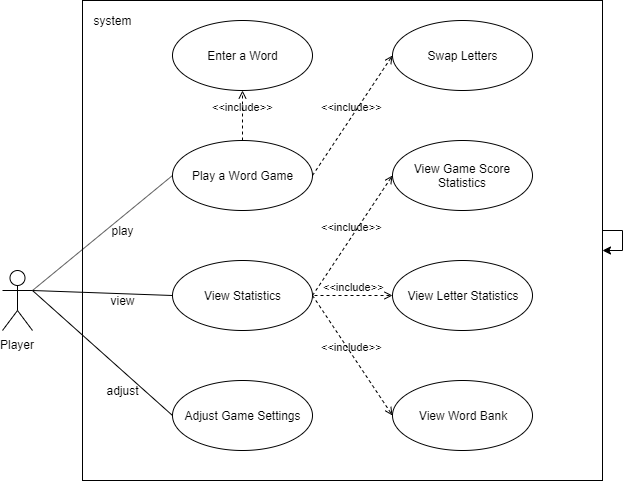

The diagram above was exported from draw.io. Its source (the exported page's mxGraphModel, read from the mxfile embedded in the PNG):
<mxGraphModel dx="1264" dy="485" grid="1" gridSize="10" guides="1" tooltips="1" connect="1" arrows="1" fold="1" page="1" pageScale="1" pageWidth="1600" pageHeight="1200" math="0" shadow="0">
  <root>
    <mxCell id="0" />
    <mxCell id="1" parent="0" />
    <mxCell id="6DWlJgiAYLCTP0LFQpH7-30" value="" style="rounded=0;whiteSpace=wrap;html=1;" parent="1" vertex="1">
      <mxGeometry x="180" y="20" width="520" height="480" as="geometry" />
    </mxCell>
    <mxCell id="6DWlJgiAYLCTP0LFQpH7-1" value="Player" style="shape=umlActor;verticalLabelPosition=bottom;labelBackgroundColor=#ffffff;verticalAlign=top;html=1;outlineConnect=0;" parent="1" vertex="1">
      <mxGeometry x="100" y="290" width="30" height="60" as="geometry" />
    </mxCell>
    <mxCell id="6DWlJgiAYLCTP0LFQpH7-3" value="Enter a Word" style="ellipse;whiteSpace=wrap;html=1;" parent="1" vertex="1">
      <mxGeometry x="270" y="40" width="140" height="70" as="geometry" />
    </mxCell>
    <mxCell id="6DWlJgiAYLCTP0LFQpH7-4" value="Play a Word Game" style="ellipse;whiteSpace=wrap;html=1;" parent="1" vertex="1">
      <mxGeometry x="270" y="160" width="140" height="70" as="geometry" />
    </mxCell>
    <mxCell id="6DWlJgiAYLCTP0LFQpH7-5" value="Swap Letters" style="ellipse;whiteSpace=wrap;html=1;" parent="1" vertex="1">
      <mxGeometry x="490" y="40" width="140" height="70" as="geometry" />
    </mxCell>
    <mxCell id="6DWlJgiAYLCTP0LFQpH7-7" value="&amp;lt;&amp;lt;include&amp;gt;&amp;gt;" style="edgeStyle=none;html=1;endArrow=open;verticalAlign=bottom;dashed=1;labelBackgroundColor=none;entryX=0;entryY=0.5;entryDx=0;entryDy=0;exitX=1;exitY=0.5;exitDx=0;exitDy=0;" parent="1" source="6DWlJgiAYLCTP0LFQpH7-4" target="6DWlJgiAYLCTP0LFQpH7-5" edge="1">
      <mxGeometry width="160" relative="1" as="geometry">
        <mxPoint x="100" y="310" as="sourcePoint" />
        <mxPoint x="260" y="310" as="targetPoint" />
      </mxGeometry>
    </mxCell>
    <mxCell id="6DWlJgiAYLCTP0LFQpH7-8" value="&amp;lt;&amp;lt;include&amp;gt;&amp;gt;" style="edgeStyle=none;html=1;endArrow=open;verticalAlign=bottom;dashed=1;labelBackgroundColor=none;entryX=0.5;entryY=1;entryDx=0;entryDy=0;" parent="1" source="6DWlJgiAYLCTP0LFQpH7-4" target="6DWlJgiAYLCTP0LFQpH7-3" edge="1">
      <mxGeometry width="160" relative="1" as="geometry">
        <mxPoint x="100" y="310" as="sourcePoint" />
        <mxPoint x="260" y="310" as="targetPoint" />
      </mxGeometry>
    </mxCell>
    <mxCell id="6DWlJgiAYLCTP0LFQpH7-9" value="" style="edgeStyle=none;html=1;endArrow=none;verticalAlign=bottom;entryX=0;entryY=0.5;entryDx=0;entryDy=0;exitX=1;exitY=0.3333333333333333;exitDx=0;exitDy=0;exitPerimeter=0;" parent="1" source="6DWlJgiAYLCTP0LFQpH7-1" target="6DWlJgiAYLCTP0LFQpH7-4" edge="1">
      <mxGeometry width="160" relative="1" as="geometry">
        <mxPoint x="100" y="310" as="sourcePoint" />
        <mxPoint x="260" y="310" as="targetPoint" />
      </mxGeometry>
    </mxCell>
    <mxCell id="6DWlJgiAYLCTP0LFQpH7-10" value="View Statistics" style="ellipse;whiteSpace=wrap;html=1;" parent="1" vertex="1">
      <mxGeometry x="270" y="280" width="140" height="70" as="geometry" />
    </mxCell>
    <mxCell id="6DWlJgiAYLCTP0LFQpH7-11" value="View Game Score Statistics" style="ellipse;whiteSpace=wrap;html=1;" parent="1" vertex="1">
      <mxGeometry x="490" y="160" width="140" height="70" as="geometry" />
    </mxCell>
    <mxCell id="6DWlJgiAYLCTP0LFQpH7-12" value="View Letter Statistics" style="ellipse;whiteSpace=wrap;html=1;" parent="1" vertex="1">
      <mxGeometry x="490" y="280" width="140" height="70" as="geometry" />
    </mxCell>
    <mxCell id="6DWlJgiAYLCTP0LFQpH7-14" value="View Word Bank" style="ellipse;whiteSpace=wrap;html=1;" parent="1" vertex="1">
      <mxGeometry x="490" y="400" width="140" height="70" as="geometry" />
    </mxCell>
    <mxCell id="6DWlJgiAYLCTP0LFQpH7-16" value="&amp;lt;&amp;lt;include&amp;gt;&amp;gt;" style="edgeStyle=none;html=1;endArrow=open;verticalAlign=bottom;dashed=1;labelBackgroundColor=none;entryX=0;entryY=0.5;entryDx=0;entryDy=0;exitX=1;exitY=0.5;exitDx=0;exitDy=0;" parent="1" source="6DWlJgiAYLCTP0LFQpH7-10" target="6DWlJgiAYLCTP0LFQpH7-11" edge="1">
      <mxGeometry width="160" relative="1" as="geometry">
        <mxPoint x="100" y="490" as="sourcePoint" />
        <mxPoint x="260" y="490" as="targetPoint" />
      </mxGeometry>
    </mxCell>
    <mxCell id="6DWlJgiAYLCTP0LFQpH7-17" value="&amp;lt;&amp;lt;include&amp;gt;&amp;gt;" style="edgeStyle=none;html=1;endArrow=open;verticalAlign=bottom;dashed=1;labelBackgroundColor=none;entryX=0;entryY=0.5;entryDx=0;entryDy=0;" parent="1" target="6DWlJgiAYLCTP0LFQpH7-12" edge="1">
      <mxGeometry width="160" relative="1" as="geometry">
        <mxPoint x="412" y="315" as="sourcePoint" />
        <mxPoint x="260" y="490" as="targetPoint" />
      </mxGeometry>
    </mxCell>
    <mxCell id="6DWlJgiAYLCTP0LFQpH7-18" value="&amp;lt;&amp;lt;include&amp;gt;&amp;gt;" style="edgeStyle=none;html=1;endArrow=open;verticalAlign=bottom;dashed=1;labelBackgroundColor=none;entryX=0;entryY=0.5;entryDx=0;entryDy=0;exitX=1;exitY=0.5;exitDx=0;exitDy=0;" parent="1" source="6DWlJgiAYLCTP0LFQpH7-10" target="6DWlJgiAYLCTP0LFQpH7-14" edge="1">
      <mxGeometry width="160" relative="1" as="geometry">
        <mxPoint x="100" y="490" as="sourcePoint" />
        <mxPoint x="260" y="490" as="targetPoint" />
      </mxGeometry>
    </mxCell>
    <mxCell id="6DWlJgiAYLCTP0LFQpH7-20" value="" style="edgeStyle=none;html=1;endArrow=none;verticalAlign=bottom;exitX=1;exitY=0.3333333333333333;exitDx=0;exitDy=0;exitPerimeter=0;entryX=0;entryY=0.5;entryDx=0;entryDy=0;" parent="1" source="6DWlJgiAYLCTP0LFQpH7-1" target="6DWlJgiAYLCTP0LFQpH7-10" edge="1">
      <mxGeometry width="160" relative="1" as="geometry">
        <mxPoint x="100" y="490" as="sourcePoint" />
        <mxPoint x="260" y="490" as="targetPoint" />
      </mxGeometry>
    </mxCell>
    <mxCell id="6DWlJgiAYLCTP0LFQpH7-21" value="Adjust Game Settings" style="ellipse;whiteSpace=wrap;html=1;" parent="1" vertex="1">
      <mxGeometry x="270" y="400" width="140" height="70" as="geometry" />
    </mxCell>
    <mxCell id="6DWlJgiAYLCTP0LFQpH7-26" value="" style="edgeStyle=none;html=1;endArrow=none;verticalAlign=bottom;entryX=0;entryY=0.5;entryDx=0;entryDy=0;" parent="1" target="6DWlJgiAYLCTP0LFQpH7-21" edge="1">
      <mxGeometry width="160" relative="1" as="geometry">
        <mxPoint x="130" y="310" as="sourcePoint" />
        <mxPoint x="260" y="610" as="targetPoint" />
      </mxGeometry>
    </mxCell>
    <mxCell id="6DWlJgiAYLCTP0LFQpH7-27" value="play" style="text;html=1;strokeColor=none;fillColor=none;align=center;verticalAlign=middle;whiteSpace=wrap;rounded=0;" parent="1" vertex="1">
      <mxGeometry x="200" y="240" width="40" height="20" as="geometry" />
    </mxCell>
    <mxCell id="6DWlJgiAYLCTP0LFQpH7-28" value="view" style="text;html=1;strokeColor=none;fillColor=none;align=center;verticalAlign=middle;whiteSpace=wrap;rounded=0;" parent="1" vertex="1">
      <mxGeometry x="200" y="310" width="40" height="20" as="geometry" />
    </mxCell>
    <mxCell id="6DWlJgiAYLCTP0LFQpH7-29" value="adjust" style="text;html=1;strokeColor=none;fillColor=none;align=center;verticalAlign=middle;whiteSpace=wrap;rounded=0;" parent="1" vertex="1">
      <mxGeometry x="200" y="400" width="40" height="20" as="geometry" />
    </mxCell>
    <mxCell id="6DWlJgiAYLCTP0LFQpH7-31" value="system" style="text;html=1;strokeColor=none;fillColor=none;align=center;verticalAlign=middle;whiteSpace=wrap;rounded=0;" parent="1" vertex="1">
      <mxGeometry x="190" y="30.20001220703125" width="40" height="20" as="geometry" />
    </mxCell>
    <mxCell id="IFmHc23xa2IRWZ50DuRa-1" style="edgeStyle=orthogonalEdgeStyle;rounded=0;orthogonalLoop=1;jettySize=auto;html=1;exitX=0.5;exitY=1;exitDx=0;exitDy=0;" edge="1" parent="1" source="6DWlJgiAYLCTP0LFQpH7-30" target="6DWlJgiAYLCTP0LFQpH7-30">
      <mxGeometry relative="1" as="geometry" />
    </mxCell>
    <mxCell id="IFmHc23xa2IRWZ50DuRa-2" style="edgeStyle=orthogonalEdgeStyle;rounded=0;orthogonalLoop=1;jettySize=auto;html=1;" edge="1" parent="1" source="6DWlJgiAYLCTP0LFQpH7-30" target="6DWlJgiAYLCTP0LFQpH7-30">
      <mxGeometry relative="1" as="geometry" />
    </mxCell>
  </root>
</mxGraphModel>